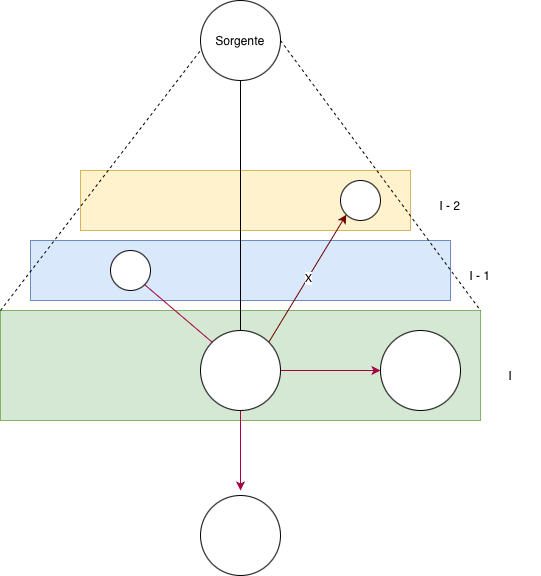

The diagram above was exported from draw.io. Its source (the exported page's mxGraphModel, read from the mxfile embedded in the PNG):
<mxGraphModel dx="946" dy="629" grid="1" gridSize="10" guides="1" tooltips="1" connect="1" arrows="1" fold="1" page="1" pageScale="1" pageWidth="827" pageHeight="1169" math="0" shadow="0">
  <root>
    <mxCell id="0" />
    <mxCell id="1" parent="0" />
    <mxCell id="9QZizNpAUwrP8rW42G8E-12" value="" style="rounded=0;whiteSpace=wrap;html=1;fillColor=#fff2cc;strokeColor=#d6b656;" vertex="1" parent="1">
      <mxGeometry x="170" y="220" width="330" height="60" as="geometry" />
    </mxCell>
    <mxCell id="9QZizNpAUwrP8rW42G8E-11" value="" style="rounded=0;whiteSpace=wrap;html=1;fillColor=#dae8fc;strokeColor=#6c8ebf;" vertex="1" parent="1">
      <mxGeometry x="120" y="290" width="420" height="60" as="geometry" />
    </mxCell>
    <mxCell id="9QZizNpAUwrP8rW42G8E-6" value="" style="rounded=0;whiteSpace=wrap;html=1;fillColor=#d5e8d4;strokeColor=#82b366;" vertex="1" parent="1">
      <mxGeometry x="90" y="360" width="480" height="110" as="geometry" />
    </mxCell>
    <mxCell id="9QZizNpAUwrP8rW42G8E-1" value="Sorgente" style="ellipse;whiteSpace=wrap;html=1;aspect=fixed;" vertex="1" parent="1">
      <mxGeometry x="290" y="50" width="80" height="80" as="geometry" />
    </mxCell>
    <mxCell id="9QZizNpAUwrP8rW42G8E-7" style="edgeStyle=orthogonalEdgeStyle;rounded=0;orthogonalLoop=1;jettySize=auto;html=1;exitX=1;exitY=0.5;exitDx=0;exitDy=0;fillColor=#d80073;strokeColor=#A50040;" edge="1" parent="1" source="9QZizNpAUwrP8rW42G8E-2" target="9QZizNpAUwrP8rW42G8E-3">
      <mxGeometry relative="1" as="geometry" />
    </mxCell>
    <mxCell id="9QZizNpAUwrP8rW42G8E-10" style="edgeStyle=orthogonalEdgeStyle;rounded=0;orthogonalLoop=1;jettySize=auto;html=1;exitX=0.5;exitY=1;exitDx=0;exitDy=0;fillColor=#d80073;strokeColor=#A50040;" edge="1" parent="1" source="9QZizNpAUwrP8rW42G8E-2">
      <mxGeometry relative="1" as="geometry">
        <mxPoint x="330" y="540" as="targetPoint" />
      </mxGeometry>
    </mxCell>
    <mxCell id="9QZizNpAUwrP8rW42G8E-2" value="" style="ellipse;whiteSpace=wrap;html=1;aspect=fixed;" vertex="1" parent="1">
      <mxGeometry x="290" y="380" width="80" height="80" as="geometry" />
    </mxCell>
    <mxCell id="9QZizNpAUwrP8rW42G8E-3" value="" style="ellipse;whiteSpace=wrap;html=1;aspect=fixed;" vertex="1" parent="1">
      <mxGeometry x="470" y="380" width="80" height="80" as="geometry" />
    </mxCell>
    <mxCell id="9QZizNpAUwrP8rW42G8E-4" value="" style="endArrow=none;html=1;rounded=0;exitX=0.5;exitY=1;exitDx=0;exitDy=0;entryX=0.5;entryY=0;entryDx=0;entryDy=0;" edge="1" parent="1" source="9QZizNpAUwrP8rW42G8E-1" target="9QZizNpAUwrP8rW42G8E-2">
      <mxGeometry width="50" height="50" relative="1" as="geometry">
        <mxPoint x="390" y="350" as="sourcePoint" />
        <mxPoint x="440" y="300" as="targetPoint" />
      </mxGeometry>
    </mxCell>
    <mxCell id="9QZizNpAUwrP8rW42G8E-8" value="" style="ellipse;whiteSpace=wrap;html=1;aspect=fixed;" vertex="1" parent="1">
      <mxGeometry x="290" y="545" width="80" height="80" as="geometry" />
    </mxCell>
    <mxCell id="9QZizNpAUwrP8rW42G8E-13" value="" style="ellipse;whiteSpace=wrap;html=1;aspect=fixed;" vertex="1" parent="1">
      <mxGeometry x="200" y="300" width="40" height="40" as="geometry" />
    </mxCell>
    <mxCell id="9QZizNpAUwrP8rW42G8E-15" value="" style="endArrow=none;html=1;rounded=0;exitX=0;exitY=0;exitDx=0;exitDy=0;entryX=1;entryY=1;entryDx=0;entryDy=0;fillColor=#d80073;strokeColor=#A50040;" edge="1" parent="1" source="9QZizNpAUwrP8rW42G8E-2" target="9QZizNpAUwrP8rW42G8E-13">
      <mxGeometry width="50" height="50" relative="1" as="geometry">
        <mxPoint x="390" y="350" as="sourcePoint" />
        <mxPoint x="440" y="300" as="targetPoint" />
      </mxGeometry>
    </mxCell>
    <mxCell id="9QZizNpAUwrP8rW42G8E-16" value="" style="ellipse;whiteSpace=wrap;html=1;aspect=fixed;" vertex="1" parent="1">
      <mxGeometry x="430" y="230" width="40" height="40" as="geometry" />
    </mxCell>
    <mxCell id="9QZizNpAUwrP8rW42G8E-17" value="" style="endArrow=classic;html=1;rounded=0;exitX=1;exitY=0;exitDx=0;exitDy=0;entryX=0;entryY=1;entryDx=0;entryDy=0;fillColor=#a20025;strokeColor=#6F0000;" edge="1" parent="1" source="9QZizNpAUwrP8rW42G8E-2" target="9QZizNpAUwrP8rW42G8E-16">
      <mxGeometry relative="1" as="geometry">
        <mxPoint x="360" y="330" as="sourcePoint" />
        <mxPoint x="460" y="330" as="targetPoint" />
      </mxGeometry>
    </mxCell>
    <mxCell id="9QZizNpAUwrP8rW42G8E-18" value="X" style="edgeLabel;resizable=0;html=1;;align=center;verticalAlign=middle;" connectable="0" vertex="1" parent="9QZizNpAUwrP8rW42G8E-17">
      <mxGeometry relative="1" as="geometry" />
    </mxCell>
    <mxCell id="9QZizNpAUwrP8rW42G8E-20" value="" style="endArrow=none;dashed=1;html=1;rounded=0;exitX=0;exitY=0;exitDx=0;exitDy=0;entryX=0;entryY=0.625;entryDx=0;entryDy=0;entryPerimeter=0;" edge="1" parent="1" source="9QZizNpAUwrP8rW42G8E-6" target="9QZizNpAUwrP8rW42G8E-1">
      <mxGeometry width="50" height="50" relative="1" as="geometry">
        <mxPoint x="390" y="350" as="sourcePoint" />
        <mxPoint x="440" y="300" as="targetPoint" />
      </mxGeometry>
    </mxCell>
    <mxCell id="9QZizNpAUwrP8rW42G8E-21" value="" style="endArrow=none;dashed=1;html=1;rounded=0;entryX=1;entryY=0;entryDx=0;entryDy=0;exitX=1;exitY=0.5;exitDx=0;exitDy=0;" edge="1" parent="1" source="9QZizNpAUwrP8rW42G8E-1" target="9QZizNpAUwrP8rW42G8E-6">
      <mxGeometry width="50" height="50" relative="1" as="geometry">
        <mxPoint x="390" y="350" as="sourcePoint" />
        <mxPoint x="440" y="300" as="targetPoint" />
      </mxGeometry>
    </mxCell>
    <mxCell id="9QZizNpAUwrP8rW42G8E-22" value="I - 2" style="text;html=1;whiteSpace=wrap;strokeColor=none;fillColor=none;align=center;verticalAlign=middle;rounded=0;" vertex="1" parent="1">
      <mxGeometry x="510" y="240" width="60" height="30" as="geometry" />
    </mxCell>
    <mxCell id="9QZizNpAUwrP8rW42G8E-23" value="I - 1" style="text;html=1;whiteSpace=wrap;strokeColor=none;fillColor=none;align=center;verticalAlign=middle;rounded=0;" vertex="1" parent="1">
      <mxGeometry x="540" y="310" width="60" height="30" as="geometry" />
    </mxCell>
    <mxCell id="9QZizNpAUwrP8rW42G8E-24" value="I" style="text;html=1;whiteSpace=wrap;strokeColor=none;fillColor=none;align=center;verticalAlign=middle;rounded=0;" vertex="1" parent="1">
      <mxGeometry x="570" y="410" width="60" height="30" as="geometry" />
    </mxCell>
  </root>
</mxGraphModel>